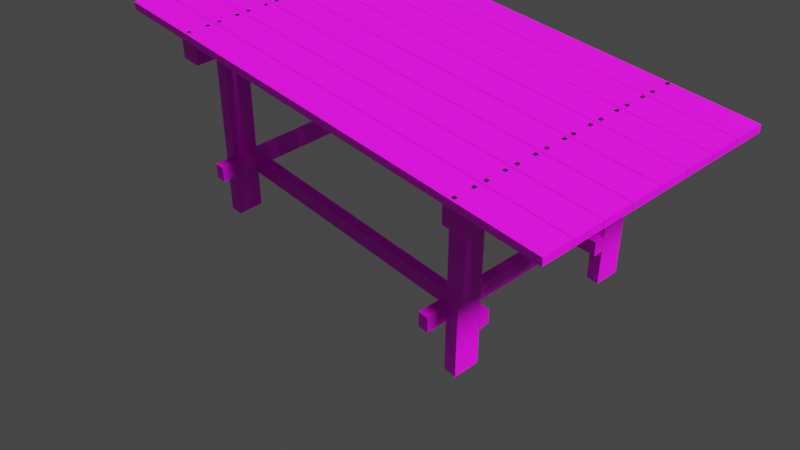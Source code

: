 # Source: st_ogrodowy.blend  (saved by Blender 3.1.7; exported with 4.5.12 LTS)
import bpy
from mathutils import Matrix  # noqa: F401  (used for matrix-valued properties, if any)

bpy.ops.wm.read_factory_settings(use_empty=True)
scene = bpy.context.scene
scene.name = 'Scene'

# ---- collections
col_collection = bpy.data.collections.new('Collection'); scene.collection.children.link(col_collection)

# ---- images (referenced by path relative to the original .blend; pixels are not part of the script)
import os
ASSET_DIR = os.environ.get("B2B_ASSET_DIR", "")  # directory of the original .blend (textures are referenced by path, not embedded)
HERE = os.path.dirname(os.path.abspath(__file__))  # packed textures are extracted next to this script under _unpacked/

def load_image(name, relpath, width, height, colorspace="sRGB"):
    """Load a texture the original file referenced (path relative to the .blend, or extracted next to this script)."""
    p = next((c for c in (os.path.join(HERE, relpath), os.path.join(ASSET_DIR, relpath)) if relpath and os.path.exists(c)), "")
    if p:
        img = bpy.data.images.load(p, check_existing=True)
        img.name = name
    else:  # same state as the original file: an image datablock whose file is absent (Cycles renders it pink)
        img = bpy.data.images.new(name, width, height)
        img.source = "FILE"
        img.filepath = "//" + (relpath or name)
    img.colorspace_settings.name = colorspace
    return img
img_tekstura_drewna_jpg = load_image('tekstura drewna.jpg', 'tekstura drewna.jpg', 1024, 1024, 'sRGB')

# ---- materials (node trees are filled in below, after node groups)
mat_blat = bpy.data.materials.new('blat')
mat_blat.use_transparent_shadow = False
mat_ruby = bpy.data.materials.new('śruby')
mat_ruby.use_transparent_shadow = False

# ---- material node trees
mat_blat.use_nodes = True; mat_blat.node_tree.nodes.clear()
_N = mat_blat.node_tree.nodes; _L = mat_blat.node_tree.links
n0 = _N.new('ShaderNodeBsdfPrincipled'); n0.name = 'Principled BSDF'; n0.location = (10, 300)
n0.distribution = 'GGX'
n0.subsurface_method = 'BURLEY'
n0.inputs[3].default_value = 1.45
n0.inputs[27].default_value = (0.0, 0.0, 0.0, 1.0)
n0.inputs[28].default_value = 1.0
n1 = _N.new('ShaderNodeOutputMaterial'); n1.name = 'Material Output'; n1.location = (300, 300)
n2 = _N.new('ShaderNodeTexImage'); n2.name = 'Image Texture'; n2.location = (-280, 280)
n2.image = img_tekstura_drewna_jpg
_L.new(n0.outputs[0], n1.inputs[0])
_L.new(n2.outputs[0], n0.inputs[0])
n1.is_active_output = True
mat_ruby.use_nodes = True; mat_ruby.node_tree.nodes.clear()
_N = mat_ruby.node_tree.nodes; _L = mat_ruby.node_tree.links
n0 = _N.new('ShaderNodeBsdfPrincipled'); n0.name = 'Principled BSDF'; n0.location = (10, 300)
n0.distribution = 'GGX'
n0.subsurface_method = 'BURLEY'
n0.inputs[0].default_value = (0.0, 0.0, 0.0, 1.0)
n0.inputs[3].default_value = 1.45
n0.inputs[27].default_value = (0.0, 0.0, 0.0, 1.0)
n0.inputs[28].default_value = 1.0
n1 = _N.new('ShaderNodeOutputMaterial'); n1.name = 'Material Output'; n1.location = (300, 300)
_L.new(n0.outputs[0], n1.inputs[0])
n1.is_active_output = True

# ---- world
world_world = bpy.data.worlds.new('World'); scene.world = world_world
world_world.use_nodes = True; world_world.node_tree.nodes.clear()
_N = world_world.node_tree.nodes; _L = world_world.node_tree.links
n0 = _N.new('ShaderNodeOutputWorld'); n0.name = 'World Output'; n0.location = (300, 300)
n1 = _N.new('ShaderNodeBackground'); n1.name = 'Background'; n1.location = (10, 300)
n1.inputs[0].default_value = (0.05088, 0.05088, 0.05088, 1.0)
_L.new(n1.outputs[0], n0.inputs[0])
n0.is_active_output = True
world_world.color = (0.05088, 0.05088, 0.05088)
world_world.use_sun_shadow = False
world_world.sun_shadow_jitter_overblur = 0.0

# ---- cameras
cam_camera = bpy.data.cameras.new('Camera')
cam_camera.clip_end = 1e+04
cam_camera.ortho_scale = 7.314

# ---- lights
light_light = bpy.data.lights.new('Light', 'SUN')
light_light.transmission_factor = 0.0
light_light.angle = 0.1993
light_light.energy = 5.0
light_light.shadow_soft_size = 0.1
light_light.shadow_cascade_max_distance = 1000.0

# ---- meshes
me_kostka = bpy.data.meshes.new('Kostka')
me_kostka.from_pydata([(-100.0, -12.1, -1.5), (-100.0, -12.1, 1.5), (-100.0, -0.1, -1.5), (-100.0, -0.1, 1.5), (0.0, -12.1, -1.5), (0.0, -12.1, 1.5), (0.0, -0.1, -1.5), (0.0, -0.1, 1.5)], [], [(0, 1, 3, 2), (2, 3, 7, 6), (6, 7, 5, 4), (4, 5, 1, 0), (2, 6, 4, 0), (7, 3, 1, 5)])
_uv = me_kostka.uv_layers.new(name='MapaUV')
_uv.uv.foreach_set('vector', [0.375, 0.0, 0.625, 0.0, 0.625, 0.25, 0.375, 0.25, 0.375, 0.25, 0.625, 0.25, 0.625, 0.5, 0.375, 0.5, 0.375, 0.5, 0.625, 0.5, 0.625, 0.75, 0.375, 0.75, 0.375, 0.75, 0.625, 0.75, 0.625, 1.0, 0.375, 1.0, 0.125, 0.5, 0.375, 0.5, 0.375, 0.75, 0.125, 0.75, 0.625, 0.5, 0.875, 0.5, 0.875, 0.75, 0.625, 0.75])
me_kostka.materials.append(mat_blat)
me_kostka.use_remesh_fix_poles = True
me_kostka.use_remesh_preserve_attributes = False
me_kostka.update()
me_kostka_001 = bpy.data.meshes.new('Kostka.001')
me_kostka_001.from_pydata([(-70.0, -48.0, -9.5), (-70.0, -48.0, -1.5), (-70.0, 0.0, -9.5), (-70.0, 0.0, -1.5), (-62.0, -48.0, -9.5), (-62.0, -48.0, -1.5), (-62.0, 0.0, -9.5), (-62.0, 0.0, -1.5)], [], [(0, 1, 3, 2), (2, 3, 7, 6), (6, 7, 5, 4), (4, 5, 1, 0), (2, 6, 4, 0), (7, 3, 1, 5)])
_uv = me_kostka_001.uv_layers.new(name='MapaUV')
_uv.uv.foreach_set('vector', [0.375, 0.0, 0.625, 0.0, 0.625, 0.25, 0.375, 0.25, 0.375, 0.25, 0.625, 0.25, 0.625, 0.5, 0.375, 0.5, 0.375, 0.5, 0.625, 0.5, 0.625, 0.75, 0.375, 0.75, 0.375, 0.75, 0.625, 0.75, 0.625, 1.0, 0.375, 1.0, 0.125, 0.5, 0.375, 0.5, 0.375, 0.75, 0.125, 0.75, 0.625, 0.5, 0.875, 0.5, 0.875, 0.75, 0.625, 0.75])
me_kostka_001.materials.append(mat_blat)
me_kostka_001.use_remesh_fix_poles = True
me_kostka_001.use_remesh_preserve_attributes = False
me_kostka_001.update()
me_kostka_002 = bpy.data.meshes.new('Kostka.002')
me_kostka_002.from_pydata([(-0.3, -0.3, -3.5), (-0.3, -0.3, 3.5), (-0.3, 0.3, -3.5), (-0.3, 0.3, 3.5), (0.3, -0.3, -3.5), (0.3, -0.3, 3.5), (0.3, 0.3, -3.5), (0.3, 0.3, 3.5), (-0.3, -0.3, 3.5), (-0.3, 0.3, 3.5), (0.3, 0.3, 3.5), (0.3, -0.3, 3.5), (-0.5993, -0.5993, 3.5), (-0.5993, 0.5993, 3.5), (0.5993, 0.5993, 3.5), (0.5993, -0.5993, 3.5), (-0.5993, -0.5993, 3.9), (-0.5993, 0.5993, 3.9), (0.5993, 0.5993, 3.9), (0.5993, -0.5993, 3.9), (-0.3, -7.951, -3.5), (-0.3, -7.951, 3.5), (-0.3, -7.351, -3.5), (-0.3, -7.351, 3.5), (0.3, -7.951, -3.5), (0.3, -7.951, 3.5), (0.3, -7.351, -3.5), (0.3, -7.351, 3.5), (-0.3, -7.951, 3.5), (-0.3, -7.351, 3.5), (0.3, -7.351, 3.5), (0.3, -7.951, 3.5), (-0.5993, -8.251, 3.5), (-0.5993, -7.052, 3.5), (0.5993, -7.052, 3.5), (0.5993, -8.251, 3.5), (-0.5993, -8.251, 3.9), (-0.5993, -7.052, 3.9), (0.5993, -7.052, 3.9), (0.5993, -8.251, 3.9)], [], [(0, 1, 3, 2), (2, 3, 7, 6), (6, 7, 5, 4), (4, 5, 1, 0), (2, 6, 4, 0), (3, 1, 8, 9), (8, 11, 15, 12), (1, 5, 11, 8), (7, 3, 9, 10), (5, 7, 10, 11), (15, 14, 18, 19), (10, 9, 13, 14), (11, 10, 14, 15), (9, 8, 12, 13), (18, 17, 16, 19), (13, 12, 16, 17), (12, 15, 19, 16), (14, 13, 17, 18), (20, 21, 23, 22), (22, 23, 27, 26), (26, 27, 25, 24), (24, 25, 21, 20), (22, 26, 24, 20), (23, 21, 28, 29), (28, 31, 35, 32), (21, 25, 31, 28), (27, 23, 29, 30), (25, 27, 30, 31), (35, 34, 38, 39), (30, 29, 33, 34), (31, 30, 34, 35), (29, 28, 32, 33), (38, 37, 36, 39), (33, 32, 36, 37), (32, 35, 39, 36), (34, 33, 37, 38)])
_uv = me_kostka_002.uv_layers.new(name='MapaUV')
_uv.uv.foreach_set('vector', [0.375, 0.0, 0.625, 0.0, 0.625, 0.25, 0.375, 0.25, 0.375, 0.25, 0.625, 0.25, 0.625, 0.5, 0.375, 0.5, 0.375, 0.5, 0.625, 0.5, 0.625, 0.75, 0.375, 0.75, 0.375, 0.75, 0.625, 0.75, 0.625, 1.0, 0.375, 1.0, 0.125, 0.5, 0.375, 0.5, 0.375, 0.75, 0.125, 0.75, 0.625, 0.25, 0.625, 0.0, 0.625, 0.0, 0.625, 0.25, 0.625, 1.0, 0.625, 0.75, 0.625, 0.75, 0.625, 1.0, 0.625, 1.0, 0.625, 0.75, 0.625, 0.75, 0.625, 1.0, 0.625, 0.5, 0.625, 0.25, 0.625, 0.25, 0.625, 0.5, 0.625, 0.75, 0.625, 0.5, 0.625, 0.5, 0.625, 0.75, 0.625, 0.75, 0.625, 0.5, 0.625, 0.5, 0.625, 0.75, 0.625, 0.5, 0.625, 0.25, 0.625, 0.25, 0.625, 0.5, 0.625, 0.75, 0.625, 0.5, 0.625, 0.5, 0.625, 0.75, 0.625, 0.25, 0.625, 0.0, 0.625, 0.0, 0.625, 0.25, 0.625, 0.5, 0.875, 0.5, 0.875, 0.75, 0.625, 0.75, 0.625, 0.25, 0.625, 0.0, 0.625, 0.0, 0.625, 0.25, 0.625, 1.0, 0.625, 0.75, 0.625, 0.75, 0.625, 1.0, 0.625, 0.5, 0.625, 0.25, 0.625, 0.25, 0.625, 0.5, 0.375, 0.0, 0.625, 0.0, 0.625, 0.25, 0.375, 0.25, 0.375, 0.25, 0.625, 0.25, 0.625, 0.5, 0.375, 0.5, 0.375, 0.5, 0.625, 0.5, 0.625, 0.75, 0.375, 0.75, 0.375, 0.75, 0.625, 0.75, 0.625, 1.0, 0.375, 1.0, 0.125, 0.5, 0.375, 0.5, 0.375, 0.75, 0.125, 0.75, 0.625, 0.25, 0.625, 0.0, 0.625, 0.0, 0.625, 0.25, 0.625, 1.0, 0.625, 0.75, 0.625, 0.75, 0.625, 1.0, 0.625, 1.0, 0.625, 0.75, 0.625, 0.75, 0.625, 1.0, 0.625, 0.5, 0.625, 0.25, 0.625, 0.25, 0.625, 0.5, 0.625, 0.75, 0.625, 0.5, 0.625, 0.5, 0.625, 0.75, 0.625, 0.75, 0.625, 0.5, 0.625, 0.5, 0.625, 0.75, 0.625, 0.5, 0.625, 0.25, 0.625, 0.25, 0.625, 0.5, 0.625, 0.75, 0.625, 0.5, 0.625, 0.5, 0.625, 0.75, 0.625, 0.25, 0.625, 0.0, 0.625, 0.0, 0.625, 0.25, 0.625, 0.5, 0.875, 0.5, 0.875, 0.75, 0.625, 0.75, 0.625, 0.25, 0.625, 0.0, 0.625, 0.0, 0.625, 0.25, 0.625, 1.0, 0.625, 0.75, 0.625, 0.75, 0.625, 1.0, 0.625, 0.5, 0.625, 0.25, 0.625, 0.25, 0.625, 0.5])
me_kostka_002.materials.append(mat_ruby)
me_kostka_002.use_remesh_fix_poles = True
me_kostka_002.use_remesh_preserve_attributes = False
me_kostka_002.update()
me_kostka_004 = bpy.data.meshes.new('Kostka.004')
me_kostka_004.from_pydata([(-62.0, -40.08, -74.5), (-62.0, -40.08, -1.5), (-62.0, -30.08, -74.5), (-62.0, -30.08, -1.5), (-57.0, -40.08, -74.5), (-57.0, -40.08, -1.5), (-57.0, -30.08, -74.5), (-57.0, -30.08, -1.5)], [], [(0, 1, 3, 2), (2, 3, 7, 6), (6, 7, 5, 4), (4, 5, 1, 0), (2, 6, 4, 0), (7, 3, 1, 5)])
_uv = me_kostka_004.uv_layers.new(name='MapaUV')
_uv.uv.foreach_set('vector', [0.375, 0.0, 0.625, 0.0, 0.625, 0.25, 0.375, 0.25, 0.375, 0.25, 0.625, 0.25, 0.625, 0.5, 0.375, 0.5, 0.375, 0.5, 0.625, 0.5, 0.625, 0.75, 0.375, 0.75, 0.375, 0.75, 0.625, 0.75, 0.625, 1.0, 0.375, 1.0, 0.125, 0.5, 0.375, 0.5, 0.375, 0.75, 0.125, 0.75, 0.625, 0.5, 0.875, 0.5, 0.875, 0.75, 0.625, 0.75])
me_kostka_004.materials.append(mat_blat)
me_kostka_004.use_remesh_fix_poles = True
me_kostka_004.use_remesh_preserve_attributes = False
me_kostka_004.update()
me_okr_g = bpy.data.meshes.new('Okrąg')
me_okr_g.from_pydata([(0.0, -2.6, -39.09), (-0.3464, -2.8, -39.09), (-0.3464, -3.2, -39.09), (3.497e-08, -3.4, -39.09), (0.3464, -3.2, -39.09), (0.3464, -2.8, -39.09), (-0.3464, -2.8, -39.09), (0.0, -2.6, -39.09), (-0.3464, -3.2, -39.09), (3.497e-08, -3.4, -39.09), (0.3464, -3.2, -39.09), (0.3464, -2.8, -39.09), (-0.3465, -2.8, -53.09), (-4.818e-05, -2.6, -53.09), (-0.3465, -3.2, -53.09), (-4.814e-05, -3.4, -53.09), (0.3464, -3.2, -53.09), (0.3464, -2.8, -53.09), (-0.5102, -2.705, -39.09), (-9.396e-09, -2.411, -39.09), (-0.5102, -3.295, -39.09), (4.211e-08, -3.589, -39.09), (0.5102, -3.295, -39.09), (0.5102, -2.705, -39.09), (-0.5102, -2.705, -38.86), (-9.396e-09, -2.411, -38.86), (-0.5102, -3.295, -38.86), (4.211e-08, -3.589, -38.86), (0.5102, -3.295, -38.86), (0.5102, -2.705, -38.86), (-0.3811, -2.78, -52.7), (-4.826e-05, -2.56, -52.7), (-0.3811, -3.22, -52.7), (-4.822e-05, -3.44, -52.7), (0.381, -3.22, -52.7), (0.381, -2.78, -52.7), (-0.3811, -2.78, -52.7), (-4.826e-05, -2.56, -52.7), (-0.3811, -3.22, -52.7), (-4.822e-05, -3.44, -52.7), (0.381, -3.22, -52.7), (0.381, -2.78, -52.7), (-0.3811, -2.78, -52.7), (-4.826e-05, -2.56, -52.7), (-0.3811, -3.22, -52.7), (-4.822e-05, -3.44, -52.7), (0.381, -3.22, -52.7), (0.381, -2.78, -52.7), (-0.3811, -2.78, -52.7), (-4.826e-05, -2.56, -52.7), (-0.3811, -3.22, -52.7), (-4.822e-05, -3.44, -52.7), (0.381, -3.22, -52.7), (0.381, -2.78, -52.7), (-0.3811, -2.78, -52.1), (-5.167e-05, -2.56, -52.1), (-0.3811, -3.22, -52.1), (-5.163e-05, -3.44, -52.1), (0.381, -3.22, -52.1), (0.381, -2.78, -52.1), (-0.3811, -2.78, -52.7), (-4.826e-05, -2.56, -52.7), (-0.3811, -3.22, -52.7), (-4.822e-05, -3.44, -52.7), (0.381, -3.22, -52.7), (0.381, -2.78, -52.7), (-0.3811, -2.78, -52.1), (-5.167e-05, -2.56, -52.1), (-0.3811, -3.22, -52.1), (-5.163e-05, -3.44, -52.1), (0.381, -3.22, -52.1), (0.381, -2.78, -52.1), (-0.3811, -2.78, -52.7), (-4.826e-05, -2.56, -52.7), (-0.3811, -3.22, -52.7), (-4.822e-05, -3.44, -52.7), (0.381, -3.22, -52.7), (0.381, -2.78, -52.7), (-0.3811, -2.78, -52.1), (-5.167e-05, -2.56, -52.1), (-0.3811, -3.22, -52.1), (-5.163e-05, -3.44, -52.1), (0.381, -3.22, -52.1), (0.381, -2.78, -52.1), (-0.3811, -2.78, -52.7), (-4.826e-05, -2.56, -52.7), (-0.3811, -3.22, -52.7), (-4.822e-05, -3.44, -52.7), (0.381, -3.22, -52.7), (0.381, -2.78, -52.7), (-0.3811, -2.78, -52.1), (-5.167e-05, -2.56, -52.1), (-0.3811, -3.22, -52.1), (-5.163e-05, -3.44, -52.1), (0.381, -3.22, -52.1), (0.381, -2.78, -52.1), (-0.3811, -2.78, -52.7), (-4.826e-05, -2.56, -52.7), (-0.3811, -3.22, -52.7), (-4.822e-05, -3.44, -52.7), (0.381, -3.22, -52.7), (0.381, -2.78, -52.7), (-0.3811, -2.78, -52.1), (-5.167e-05, -2.56, -52.1), (-0.3811, -3.22, -52.1), (-5.163e-05, -3.44, -52.1), (0.381, -3.22, -52.1), (0.381, -2.78, -52.1), (-0.6412, -2.63, -52.7), (-4.727e-05, -2.26, -52.7), (-0.6412, -3.37, -52.7), (-4.721e-05, -3.74, -52.7), (0.6411, -3.37, -52.7), (0.6411, -2.63, -52.7), (-0.6412, -2.63, -52.1), (-5.298e-05, -2.26, -52.1), (-0.6412, -3.37, -52.1), (-5.292e-05, -3.74, -52.1), (0.6411, -3.37, -52.1), (0.6411, -2.63, -52.1), (0.0, 4.4, -39.09), (-0.3464, 4.2, -39.09), (-0.3464, 3.8, -39.09), (3.497e-08, 3.6, -39.09), (0.3464, 3.8, -39.09), (0.3464, 4.2, -39.09), (-0.3464, 4.2, -39.09), (0.0, 4.4, -39.09), (-0.3464, 3.8, -39.09), (3.497e-08, 3.6, -39.09), (0.3464, 3.8, -39.09), (0.3464, 4.2, -39.09), (-0.3465, 4.2, -53.09), (-4.818e-05, 4.4, -53.09), (-0.3465, 3.8, -53.09), (-4.814e-05, 3.6, -53.09), (0.3464, 3.8, -53.09), (0.3464, 4.2, -53.09), (-0.5102, 4.295, -39.09), (-9.396e-09, 4.589, -39.09), (-0.5102, 3.705, -39.09), (4.211e-08, 3.411, -39.09), (0.5102, 3.705, -39.09), (0.5102, 4.295, -39.09), (-0.5102, 4.295, -38.86), (-9.396e-09, 4.589, -38.86), (-0.5102, 3.705, -38.86), (4.211e-08, 3.411, -38.86), (0.5102, 3.705, -38.86), (0.5102, 4.295, -38.86), (-0.3811, 4.22, -52.7), (-4.826e-05, 4.44, -52.7), (-0.3811, 3.78, -52.7), (-4.822e-05, 3.56, -52.7), (0.381, 3.78, -52.7), (0.381, 4.22, -52.7), (-0.3811, 4.22, -52.7), (-4.826e-05, 4.44, -52.7), (-0.3811, 3.78, -52.7), (-4.822e-05, 3.56, -52.7), (0.381, 3.78, -52.7), (0.381, 4.22, -52.7), (-0.3811, 4.22, -52.7), (-4.826e-05, 4.44, -52.7), (-0.3811, 3.78, -52.7), (-4.822e-05, 3.56, -52.7), (0.381, 3.78, -52.7), (0.381, 4.22, -52.7), (-0.3811, 4.22, -52.7), (-4.826e-05, 4.44, -52.7), (-0.3811, 3.78, -52.7), (-4.822e-05, 3.56, -52.7), (0.381, 3.78, -52.7), (0.381, 4.22, -52.7), (-0.3811, 4.22, -52.1), (-5.167e-05, 4.44, -52.1), (-0.3811, 3.78, -52.1), (-5.163e-05, 3.56, -52.1), (0.381, 3.78, -52.1), (0.381, 4.22, -52.1), (-0.3811, 4.22, -52.7), (-4.826e-05, 4.44, -52.7), (-0.3811, 3.78, -52.7), (-4.822e-05, 3.56, -52.7), (0.381, 3.78, -52.7), (0.381, 4.22, -52.7), (-0.3811, 4.22, -52.1), (-5.167e-05, 4.44, -52.1), (-0.3811, 3.78, -52.1), (-5.163e-05, 3.56, -52.1), (0.381, 3.78, -52.1), (0.381, 4.22, -52.1), (-0.3811, 4.22, -52.7), (-4.826e-05, 4.44, -52.7), (-0.3811, 3.78, -52.7), (-4.822e-05, 3.56, -52.7), (0.381, 3.78, -52.7), (0.381, 4.22, -52.7), (-0.3811, 4.22, -52.1), (-5.167e-05, 4.44, -52.1), (-0.3811, 3.78, -52.1), (-5.163e-05, 3.56, -52.1), (0.381, 3.78, -52.1), (0.381, 4.22, -52.1), (-0.3811, 4.22, -52.7), (-4.826e-05, 4.44, -52.7), (-0.3811, 3.78, -52.7), (-4.822e-05, 3.56, -52.7), (0.381, 3.78, -52.7), (0.381, 4.22, -52.7), (-0.3811, 4.22, -52.1), (-5.167e-05, 4.44, -52.1), (-0.3811, 3.78, -52.1), (-5.163e-05, 3.56, -52.1), (0.381, 3.78, -52.1), (0.381, 4.22, -52.1), (-0.3811, 4.22, -52.7), (-4.826e-05, 4.44, -52.7), (-0.3811, 3.78, -52.7), (-4.822e-05, 3.56, -52.7), (0.381, 3.78, -52.7), (0.381, 4.22, -52.7), (-0.3811, 4.22, -52.1), (-5.167e-05, 4.44, -52.1), (-0.3811, 3.78, -52.1), (-5.163e-05, 3.56, -52.1), (0.381, 3.78, -52.1), (0.381, 4.22, -52.1), (-0.6412, 4.37, -52.7), (-4.727e-05, 4.74, -52.7), (-0.6412, 3.63, -52.7), (-4.721e-05, 3.26, -52.7), (0.6411, 3.63, -52.7), (0.6411, 4.37, -52.7), (-0.6412, 4.37, -52.1), (-5.298e-05, 4.74, -52.1), (-0.6412, 3.63, -52.1), (-5.292e-05, 3.26, -52.1), (0.6411, 3.63, -52.1), (0.6411, 4.37, -52.1)], [], [(0, 5, 23, 19), (7, 6, 12, 13), (4, 5, 11, 10), (2, 3, 9, 8), (0, 1, 6, 7), (5, 0, 7, 11), (3, 4, 10, 9), (1, 2, 8, 6), (12, 14, 15, 16, 17, 13), (11, 7, 13, 17), (9, 10, 16, 15), (6, 8, 14, 12), (10, 11, 17, 16), (8, 9, 15, 14), (23, 22, 28, 29), (4, 3, 21, 22), (2, 1, 18, 20), (5, 4, 22, 23), (3, 2, 20, 21), (1, 0, 19, 18), (24, 25, 29, 28, 27, 26), (21, 20, 26, 27), (18, 19, 25, 24), (19, 23, 29, 25), (22, 21, 27, 28), (20, 18, 24, 26), (107, 106, 100, 101), (41, 37, 43, 47), (34, 35, 41, 40), (32, 33, 39, 38), (31, 30, 36, 37), (35, 31, 37, 41), (33, 34, 40, 39), (30, 32, 38, 36), (46, 47, 53, 52), (39, 40, 46, 45), (36, 38, 44, 42), (40, 41, 47, 46), (38, 39, 45, 44), (37, 36, 42, 43), (52, 53, 65, 64), (44, 45, 51, 50), (43, 42, 48, 49), (47, 43, 49, 53), (45, 46, 52, 51), (42, 44, 50, 48), (103, 107, 101, 97), (57, 56, 68, 69), (49, 48, 60, 61), (55, 59, 71, 67), (51, 52, 64, 63), (56, 54, 66, 68), (64, 65, 77, 76), (68, 66, 78, 80), (61, 60, 72, 73), (71, 70, 82, 83), (63, 64, 76, 75), (66, 67, 79, 78), (48, 50, 62, 60), (58, 57, 69, 70), (53, 49, 61, 65), (54, 55, 67, 66), (50, 51, 63, 62), (59, 58, 70, 71), (80, 78, 90, 92), (73, 72, 84, 85), (83, 82, 94, 95), (75, 76, 88, 87), (78, 79, 91, 90), (82, 81, 93, 94), (67, 71, 83, 79), (60, 62, 74, 72), (69, 68, 80, 81), (65, 61, 73, 77), (62, 63, 75, 74), (70, 69, 81, 82), (85, 84, 96, 97), (95, 94, 106, 107), (87, 88, 100, 99), (90, 91, 103, 102), (94, 93, 105, 106), (86, 87, 99, 98), (76, 77, 89, 88), (79, 83, 95, 91), (72, 74, 86, 84), (81, 80, 92, 93), (77, 73, 85, 89), (74, 75, 87, 86), (97, 96, 108, 109), (107, 106, 118, 119), (99, 100, 112, 111), (102, 103, 115, 114), (106, 105, 117, 118), (98, 99, 111, 110), (92, 90, 102, 104), (88, 89, 101, 100), (91, 95, 107, 103), (84, 86, 98, 96), (93, 92, 104, 105), (89, 85, 97, 101), (113, 109, 115, 119), (111, 112, 118, 117), (108, 110, 116, 114), (112, 113, 119, 118), (110, 111, 117, 116), (109, 108, 114, 115), (104, 102, 114, 116), (100, 101, 113, 112), (103, 107, 119, 115), (96, 98, 110, 108), (105, 104, 116, 117), (101, 97, 109, 113), (106, 105, 99, 100), (105, 104, 98, 99), (104, 102, 96, 98), (102, 103, 97, 96), (120, 125, 143, 139), (127, 126, 132, 133), (124, 125, 131, 130), (122, 123, 129, 128), (120, 121, 126, 127), (125, 120, 127, 131), (123, 124, 130, 129), (121, 122, 128, 126), (132, 134, 135, 136, 137, 133), (131, 127, 133, 137), (129, 130, 136, 135), (126, 128, 134, 132), (130, 131, 137, 136), (128, 129, 135, 134), (143, 142, 148, 149), (124, 123, 141, 142), (122, 121, 138, 140), (125, 124, 142, 143), (123, 122, 140, 141), (121, 120, 139, 138), (144, 145, 149, 148, 147, 146), (141, 140, 146, 147), (138, 139, 145, 144), (139, 143, 149, 145), (142, 141, 147, 148), (140, 138, 144, 146), (227, 226, 220, 221), (161, 157, 163, 167), (154, 155, 161, 160), (152, 153, 159, 158), (151, 150, 156, 157), (155, 151, 157, 161), (153, 154, 160, 159), (150, 152, 158, 156), (166, 167, 173, 172), (159, 160, 166, 165), (156, 158, 164, 162), (160, 161, 167, 166), (158, 159, 165, 164), (157, 156, 162, 163), (172, 173, 185, 184), (164, 165, 171, 170), (163, 162, 168, 169), (167, 163, 169, 173), (165, 166, 172, 171), (162, 164, 170, 168), (223, 227, 221, 217), (177, 176, 188, 189), (169, 168, 180, 181), (175, 179, 191, 187), (171, 172, 184, 183), (176, 174, 186, 188), (184, 185, 197, 196), (188, 186, 198, 200), (181, 180, 192, 193), (191, 190, 202, 203), (183, 184, 196, 195), (186, 187, 199, 198), (168, 170, 182, 180), (178, 177, 189, 190), (173, 169, 181, 185), (174, 175, 187, 186), (170, 171, 183, 182), (179, 178, 190, 191), (200, 198, 210, 212), (193, 192, 204, 205), (203, 202, 214, 215), (195, 196, 208, 207), (198, 199, 211, 210), (202, 201, 213, 214), (187, 191, 203, 199), (180, 182, 194, 192), (189, 188, 200, 201), (185, 181, 193, 197), (182, 183, 195, 194), (190, 189, 201, 202), (205, 204, 216, 217), (215, 214, 226, 227), (207, 208, 220, 219), (210, 211, 223, 222), (214, 213, 225, 226), (206, 207, 219, 218), (196, 197, 209, 208), (199, 203, 215, 211), (192, 194, 206, 204), (201, 200, 212, 213), (197, 193, 205, 209), (194, 195, 207, 206), (217, 216, 228, 229), (227, 226, 238, 239), (219, 220, 232, 231), (222, 223, 235, 234), (226, 225, 237, 238), (218, 219, 231, 230), (212, 210, 222, 224), (208, 209, 221, 220), (211, 215, 227, 223), (204, 206, 218, 216), (213, 212, 224, 225), (209, 205, 217, 221), (233, 229, 235, 239), (231, 232, 238, 237), (228, 230, 236, 234), (232, 233, 239, 238), (230, 231, 237, 236), (229, 228, 234, 235), (224, 222, 234, 236), (220, 221, 233, 232), (223, 227, 239, 235), (216, 218, 230, 228), (225, 224, 236, 237), (221, 217, 229, 233), (226, 225, 219, 220), (225, 224, 218, 219), (224, 222, 216, 218), (222, 223, 217, 216)])
_uv = me_okr_g.uv_layers.new(name='MapaUV')
_uv.uv.foreach_set('vector', [0.0, 0.0, 0.0, 0.0, 0.0, 0.0, 0.0, 0.0, 0.0, 0.0, 0.0, 0.0, 0.0, 0.0, 0.0, 0.0, 0.0, 0.0, 0.0, 0.0, 0.0, 0.0, 0.0, 0.0, 0.0, 0.0, 0.0, 0.0, 0.0, 0.0, 0.0, 0.0, 0.0, 0.0, 0.0, 0.0, 0.0, 0.0, 0.0, 0.0, 0.0, 0.0, 0.0, 0.0, 0.0, 0.0, 0.0, 0.0, 0.0, 0.0, 0.0, 0.0, 0.0, 0.0, 0.0, 0.0, 0.0, 0.0, 0.0, 0.0, 0.0, 0.0, 0.0, 0.0, 0.0, 0.0, 0.0, 0.0, 0.0, 0.0, 0.0, 0.0, 0.0, 0.0, 0.0, 0.0, 0.0, 0.0, 0.0, 0.0, 0.0, 0.0, 0.0, 0.0, 0.0, 0.0, 0.0, 0.0, 0.0, 0.0, 0.0, 0.0, 0.0, 0.0, 0.0, 0.0, 0.0, 0.0, 0.0, 0.0, 0.0, 0.0, 0.0, 0.0, 0.0, 0.0, 0.0, 0.0, 0.0, 0.0, 0.0, 0.0, 0.0, 0.0, 0.0, 0.0, 0.0, 0.0, 0.0, 0.0, 0.0, 0.0, 0.0, 0.0, 0.0, 0.0, 0.0, 0.0, 0.0, 0.0, 0.0, 0.0, 0.0, 0.0, 0.0, 0.0, 0.0, 0.0, 0.0, 0.0, 0.0, 0.0, 0.0, 0.0, 0.0, 0.0, 0.0, 0.0, 0.0, 0.0, 0.0, 0.0, 0.0, 0.0, 0.0, 0.0, 0.0, 0.0, 0.0, 0.0, 0.0, 0.0, 0.0, 0.0, 0.0, 0.0, 0.0, 0.0, 0.0, 0.0, 0.0, 0.0, 0.0, 0.0, 0.0, 0.0, 0.0, 0.0, 0.0, 0.0, 0.0, 0.0, 0.0, 0.0, 0.0, 0.0, 0.0, 0.0, 0.0, 0.0, 0.0, 0.0, 0.0, 0.0, 0.0, 0.0, 0.0, 0.0, 0.0, 0.0, 0.0, 0.0, 0.0, 0.0, 0.0, 0.0, 0.0, 0.0, 0.0, 0.0, 0.0, 0.0, 0.0, 0.0, 0.0, 0.0, 0.0, 0.0, 0.0, 0.0, 0.0, 0.0, 0.0, 0.0, 0.0, 0.0, 0.0, 0.0, 0.0, 0.0, 0.0, 0.0, 0.0, 0.0, 0.0, 0.0, 0.0, 0.0, 0.0, 0.0, 0.0, 0.0, 0.0, 0.0, 0.0, 0.0, 0.0, 0.0, 0.0, 0.0, 0.0, 0.0, 0.0, 0.0, 0.0, 0.0, 0.0, 0.0, 0.0, 0.0, 0.0, 0.0, 0.0, 0.0, 0.0, 0.0, 0.0, 0.0, 0.0, 0.0, 0.0, 0.0, 0.0, 0.0, 0.0, 0.0, 0.0, 0.0, 0.0, 0.0, 0.0, 0.0, 0.0, 0.0, 0.0, 0.0, 0.0, 0.0, 0.0, 0.0, 0.0, 0.0, 0.0, 0.0, 0.0, 0.0, 0.0, 0.0, 0.0, 0.0, 0.0, 0.0, 0.0, 0.0, 0.0, 0.0, 0.0, 0.0, 0.0, 0.0, 0.0, 0.0, 0.0, 0.0, 0.0, 0.0, 0.0, 0.0, 0.0, 0.0, 0.0, 0.0, 0.0, 0.0, 0.0, 0.0, 0.0, 0.0, 0.0, 0.0, 0.0, 0.0, 0.0, 0.0, 0.0, 0.0, 0.0, 0.0, 0.0, 0.0, 0.0, 0.0, 0.0, 0.0, 0.0, 0.0, 0.0, 0.0, 0.0, 0.0, 0.0, 0.0, 0.0, 0.0, 0.0, 0.0, 0.0, 0.0, 0.0, 0.0, 0.0, 0.0, 0.0, 0.0, 0.0, 0.0, 0.0, 0.0, 0.0, 0.0, 0.0, 0.0, 0.0, 0.0, 0.0, 0.0, 0.0, 0.0, 0.0, 0.0, 0.0, 0.0, 0.0, 0.0, 0.0, 0.0, 0.0, 0.0, 0.0, 0.0, 0.0, 0.0, 0.0, 0.0, 0.0, 0.0, 0.0, 0.0, 0.0, 0.0, 0.0, 0.0, 0.0, 0.0, 0.0, 0.0, 0.0, 0.0, 0.0, 0.0, 0.0, 0.0, 0.0, 0.0, 0.0, 0.0, 0.0, 0.0, 0.0, 0.0, 0.0, 0.0, 0.0, 0.0, 0.0, 0.0, 0.0, 0.0, 0.0, 0.0, 0.0, 0.0, 0.0, 0.0, 0.0, 0.0, 0.0, 0.0, 0.0, 0.0, 0.0, 0.0, 0.0, 0.0, 0.0, 0.0, 0.0, 0.0, 0.0, 0.0, 0.0, 0.0, 0.0, 0.0, 0.0, 0.0, 0.0, 0.0, 0.0, 0.0, 0.0, 0.0, 0.0, 0.0, 0.0, 0.0, 0.0, 0.0, 0.0, 0.0, 0.0, 0.0, 0.0, 0.0, 0.0, 0.0, 0.0, 0.0, 0.0, 0.0, 0.0, 0.0, 0.0, 0.0, 0.0, 0.0, 0.0, 0.0, 0.0, 0.0, 0.0, 0.0, 0.0, 0.0, 0.0, 0.0, 0.0, 0.0, 0.0, 0.0, 0.0, 0.0, 0.0, 0.0, 0.0, 0.0, 0.0, 0.0, 0.0, 0.0, 0.0, 0.0, 0.0, 0.0, 0.0, 0.0, 0.0, 0.0, 0.0, 0.0, 0.0, 0.0, 0.0, 0.0, 0.0, 0.0, 0.0, 0.0, 0.0, 0.0, 0.0, 0.0, 0.0, 0.0, 0.0, 0.0, 0.0, 0.0, 0.0, 0.0, 0.0, 0.0, 0.0, 0.0, 0.0, 0.0, 0.0, 0.0, 0.0, 0.0, 0.0, 0.0, 0.0, 0.0, 0.0, 0.0, 0.0, 0.0, 0.0, 0.0, 0.0, 0.0, 0.0, 0.0, 0.0, 0.0, 0.0, 0.0, 0.0, 0.0, 0.0, 0.0, 0.0, 0.0, 0.0, 0.0, 0.0, 0.0, 0.0, 0.0, 0.0, 0.0, 0.0, 0.0, 0.0, 0.0, 0.0, 0.0, 0.0, 0.0, 0.0, 0.0, 0.0, 0.0, 0.0, 0.0, 0.0, 0.0, 0.0, 0.0, 0.0, 0.0, 0.0, 0.0, 0.0, 0.0, 0.0, 0.0, 0.0, 0.0, 0.0, 0.0, 0.0, 0.0, 0.0, 0.0, 0.0, 0.0, 0.0, 0.0, 0.0, 0.0, 0.0, 0.0, 0.0, 0.0, 0.0, 0.0, 0.0, 0.0, 0.0, 0.0, 0.0, 0.0, 0.0, 0.0, 0.0, 0.0, 0.0, 0.0, 0.0, 0.0, 0.0, 0.0, 0.0, 0.0, 0.0, 0.0, 0.0, 0.0, 0.0, 0.0, 0.0, 0.0, 0.0, 0.0, 0.0, 0.0, 0.0, 0.0, 0.0, 0.0, 0.0, 0.0, 0.0, 0.0, 0.0, 0.0, 0.0, 0.0, 0.0, 0.0, 0.0, 0.0, 0.0, 0.0, 0.0, 0.0, 0.0, 0.0, 0.0, 0.0, 0.0, 0.0, 0.0, 0.0, 0.0, 0.0, 0.0, 0.0, 0.0, 0.0, 0.0, 0.0, 0.0, 0.0, 0.0, 0.0, 0.0, 0.0, 0.0, 0.0, 0.0, 0.0, 0.0, 0.0, 0.0, 0.0, 0.0, 0.0, 0.0, 0.0, 0.0, 0.0, 0.0, 0.0, 0.0, 0.0, 0.0, 0.0, 0.0, 0.0, 0.0, 0.0, 0.0, 0.0, 0.0, 0.0, 0.0, 0.0, 0.0, 0.0, 0.0, 0.0, 0.0, 0.0, 0.0, 0.0, 0.0, 0.0, 0.0, 0.0, 0.0, 0.0, 0.0, 0.0, 0.0, 0.0, 0.0, 0.0, 0.0, 0.0, 0.0, 0.0, 0.0, 0.0, 0.0, 0.0, 0.0, 0.0, 0.0, 0.0, 0.0, 0.0, 0.0, 0.0, 0.0, 0.0, 0.0, 0.0, 0.0, 0.0, 0.0, 0.0, 0.0, 0.0, 0.0, 0.0, 0.0, 0.0, 0.0, 0.0, 0.0, 0.0, 0.0, 0.0, 0.0, 0.0, 0.0, 0.0, 0.0, 0.0, 0.0, 0.0, 0.0, 0.0, 0.0, 0.0, 0.0, 0.0, 0.0, 0.0, 0.0, 0.0, 0.0, 0.0, 0.0, 0.0, 0.0, 0.0, 0.0, 0.0, 0.0, 0.0, 0.0, 0.0, 0.0, 0.0, 0.0, 0.0, 0.0, 0.0, 0.0, 0.0, 0.0, 0.0, 0.0, 0.0, 0.0, 0.0, 0.0, 0.0, 0.0, 0.0, 0.0, 0.0, 0.0, 0.0, 0.0, 0.0, 0.0, 0.0, 0.0, 0.0, 0.0, 0.0, 0.0, 0.0, 0.0, 0.0, 0.0, 0.0, 0.0, 0.0, 0.0, 0.0, 0.0, 0.0, 0.0, 0.0, 0.0, 0.0, 0.0, 0.0, 0.0, 0.0, 0.0, 0.0, 0.0, 0.0, 0.0, 0.0, 0.0, 0.0, 0.0, 0.0, 0.0, 0.0, 0.0, 0.0, 0.0, 0.0, 0.0, 0.0, 0.0, 0.0, 0.0, 0.0, 0.0, 0.0, 0.0, 0.0, 0.0, 0.0, 0.0, 0.0, 0.0, 0.0, 0.0, 0.0, 0.0, 0.0, 0.0, 0.0, 0.0, 0.0, 0.0, 0.0, 0.0, 0.0, 0.0, 0.0, 0.0, 0.0, 0.0, 0.0, 0.0, 0.0, 0.0, 0.0, 0.0, 0.0, 0.0, 0.0, 0.0, 0.0, 0.0, 0.0, 0.0, 0.0, 0.0, 0.0, 0.0, 0.0, 0.0, 0.0, 0.0, 0.0, 0.0, 0.0, 0.0, 0.0, 0.0, 0.0, 0.0, 0.0, 0.0, 0.0, 0.0, 0.0, 0.0, 0.0, 0.0, 0.0, 0.0, 0.0, 0.0, 0.0, 0.0, 0.0, 0.0, 0.0, 0.0, 0.0, 0.0, 0.0, 0.0, 0.0, 0.0, 0.0, 0.0, 0.0, 0.0, 0.0, 0.0, 0.0, 0.0, 0.0, 0.0, 0.0, 0.0, 0.0, 0.0, 0.0, 0.0, 0.0, 0.0, 0.0, 0.0, 0.0, 0.0, 0.0, 0.0, 0.0, 0.0, 0.0, 0.0, 0.0, 0.0, 0.0, 0.0, 0.0, 0.0, 0.0, 0.0, 0.0, 0.0, 0.0, 0.0, 0.0, 0.0, 0.0, 0.0, 0.0, 0.0, 0.0, 0.0, 0.0, 0.0, 0.0, 0.0, 0.0, 0.0, 0.0, 0.0, 0.0, 0.0, 0.0, 0.0, 0.0, 0.0, 0.0, 0.0, 0.0, 0.0, 0.0, 0.0, 0.0, 0.0, 0.0, 0.0, 0.0, 0.0, 0.0, 0.0, 0.0, 0.0, 0.0, 0.0, 0.0, 0.0, 0.0, 0.0, 0.0, 0.0, 0.0, 0.0, 0.0, 0.0, 0.0, 0.0, 0.0, 0.0, 0.0, 0.0, 0.0, 0.0, 0.0, 0.0, 0.0, 0.0, 0.0, 0.0, 0.0, 0.0, 0.0, 0.0, 0.0, 0.0, 0.0, 0.0, 0.0, 0.0, 0.0, 0.0, 0.0, 0.0, 0.0, 0.0, 0.0, 0.0, 0.0, 0.0, 0.0, 0.0, 0.0, 0.0, 0.0, 0.0, 0.0, 0.0, 0.0, 0.0, 0.0, 0.0, 0.0, 0.0, 0.0, 0.0, 0.0, 0.0, 0.0, 0.0, 0.0, 0.0, 0.0, 0.0, 0.0, 0.0, 0.0, 0.0, 0.0, 0.0, 0.0, 0.0, 0.0, 0.0, 0.0, 0.0, 0.0, 0.0, 0.0, 0.0, 0.0, 0.0, 0.0, 0.0, 0.0, 0.0, 0.0, 0.0, 0.0, 0.0, 0.0, 0.0, 0.0, 0.0, 0.0, 0.0, 0.0, 0.0, 0.0, 0.0, 0.0, 0.0, 0.0, 0.0, 0.0, 0.0, 0.0, 0.0, 0.0, 0.0, 0.0, 0.0, 0.0, 0.0, 0.0, 0.0, 0.0, 0.0, 0.0, 0.0, 0.0, 0.0, 0.0, 0.0, 0.0, 0.0, 0.0, 0.0, 0.0, 0.0, 0.0, 0.0, 0.0, 0.0, 0.0, 0.0, 0.0, 0.0, 0.0, 0.0, 0.0, 0.0, 0.0, 0.0, 0.0, 0.0, 0.0, 0.0, 0.0, 0.0, 0.0, 0.0, 0.0, 0.0, 0.0, 0.0, 0.0, 0.0, 0.0, 0.0, 0.0, 0.0, 0.0, 0.0, 0.0, 0.0, 0.0, 0.0, 0.0, 0.0, 0.0, 0.0, 0.0, 0.0, 0.0, 0.0, 0.0, 0.0, 0.0, 0.0, 0.0, 0.0, 0.0, 0.0, 0.0, 0.0, 0.0, 0.0, 0.0, 0.0, 0.0, 0.0, 0.0, 0.0, 0.0, 0.0, 0.0, 0.0, 0.0, 0.0, 0.0, 0.0, 0.0, 0.0, 0.0, 0.0, 0.0, 0.0, 0.0, 0.0, 0.0, 0.0, 0.0, 0.0, 0.0, 0.0, 0.0, 0.0, 0.0, 0.0, 0.0, 0.0, 0.0, 0.0, 0.0, 0.0, 0.0, 0.0, 0.0, 0.0, 0.0, 0.0, 0.0, 0.0, 0.0, 0.0, 0.0, 0.0, 0.0, 0.0, 0.0, 0.0, 0.0, 0.0, 0.0, 0.0, 0.0, 0.0, 0.0, 0.0, 0.0, 0.0, 0.0, 0.0, 0.0, 0.0, 0.0, 0.0, 0.0, 0.0, 0.0, 0.0, 0.0, 0.0, 0.0, 0.0, 0.0, 0.0, 0.0, 0.0, 0.0, 0.0, 0.0, 0.0, 0.0, 0.0, 0.0, 0.0, 0.0, 0.0, 0.0, 0.0, 0.0, 0.0, 0.0, 0.0, 0.0, 0.0, 0.0, 0.0, 0.0, 0.0, 0.0, 0.0, 0.0, 0.0, 0.0, 0.0, 0.0, 0.0, 0.0, 0.0, 0.0, 0.0, 0.0, 0.0, 0.0, 0.0, 0.0, 0.0, 0.0, 0.0, 0.0, 0.0, 0.0, 0.0, 0.0, 0.0, 0.0, 0.0, 0.0, 0.0, 0.0, 0.0, 0.0, 0.0, 0.0, 0.0, 0.0, 0.0, 0.0, 0.0, 0.0, 0.0, 0.0, 0.0, 0.0, 0.0, 0.0, 0.0, 0.0, 0.0, 0.0, 0.0, 0.0, 0.0, 0.0, 0.0, 0.0, 0.0, 0.0, 0.0, 0.0, 0.0, 0.0, 0.0, 0.0, 0.0, 0.0, 0.0, 0.0, 0.0, 0.0, 0.0, 0.0, 0.0, 0.0, 0.0, 0.0, 0.0, 0.0, 0.0, 0.0, 0.0, 0.0, 0.0, 0.0, 0.0, 0.0, 0.0, 0.0, 0.0, 0.0, 0.0, 0.0, 0.0, 0.0, 0.0, 0.0, 0.0, 0.0, 0.0, 0.0, 0.0, 0.0, 0.0, 0.0, 0.0, 0.0, 0.0, 0.0, 0.0, 0.0, 0.0, 0.0, 0.0, 0.0, 0.0, 0.0, 0.0, 0.0, 0.0, 0.0, 0.0, 0.0, 0.0, 0.0, 0.0, 0.0, 0.0, 0.0, 0.0, 0.0, 0.0, 0.0, 0.0, 0.0, 0.0, 0.0, 0.0, 0.0, 0.0, 0.0, 0.0, 0.0, 0.0, 0.0, 0.0, 0.0, 0.0, 0.0, 0.0, 0.0, 0.0, 0.0, 0.0, 0.0, 0.0, 0.0, 0.0, 0.0, 0.0, 0.0, 0.0, 0.0, 0.0, 0.0, 0.0, 0.0, 0.0, 0.0, 0.0, 0.0, 0.0, 0.0, 0.0, 0.0, 0.0, 0.0, 0.0, 0.0, 0.0, 0.0, 0.0, 0.0, 0.0, 0.0, 0.0, 0.0, 0.0, 0.0, 0.0, 0.0, 0.0, 0.0, 0.0, 0.0, 0.0, 0.0, 0.0, 0.0, 0.0, 0.0, 0.0, 0.0, 0.0, 0.0, 0.0, 0.0, 0.0, 0.0, 0.0, 0.0, 0.0, 0.0, 0.0, 0.0, 0.0, 0.0, 0.0, 0.0, 0.0, 0.0, 0.0, 0.0, 0.0, 0.0, 0.0, 0.0, 0.0, 0.0, 0.0, 0.0, 0.0, 0.0, 0.0, 0.0, 0.0, 0.0, 0.0, 0.0, 0.0, 0.0, 0.0, 0.0, 0.0, 0.0, 0.0, 0.0, 0.0, 0.0, 0.0, 0.0, 0.0, 0.0, 0.0, 0.0, 0.0, 0.0, 0.0, 0.0, 0.0, 0.0, 0.0, 0.0, 0.0, 0.0, 0.0, 0.0, 0.0, 0.0, 0.0, 0.0, 0.0, 0.0, 0.0, 0.0, 0.0, 0.0, 0.0, 0.0, 0.0, 0.0, 0.0, 0.0, 0.0, 0.0, 0.0, 0.0, 0.0, 0.0, 0.0, 0.0, 0.0, 0.0, 0.0, 0.0, 0.0, 0.0, 0.0, 0.0, 0.0, 0.0, 0.0, 0.0, 0.0, 0.0, 0.0, 0.0, 0.0, 0.0, 0.0, 0.0, 0.0, 0.0, 0.0, 0.0, 0.0, 0.0, 0.0, 0.0, 0.0, 0.0, 0.0, 0.0, 0.0, 0.0, 0.0, 0.0, 0.0, 0.0, 0.0, 0.0, 0.0, 0.0, 0.0, 0.0, 0.0, 0.0, 0.0, 0.0, 0.0, 0.0, 0.0, 0.0, 0.0, 0.0, 0.0, 0.0, 0.0, 0.0, 0.0, 0.0, 0.0, 0.0, 0.0, 0.0, 0.0, 0.0, 0.0, 0.0, 0.0, 0.0, 0.0, 0.0, 0.0, 0.0, 0.0, 0.0, 0.0, 0.0, 0.0, 0.0, 0.0, 0.0, 0.0, 0.0, 0.0, 0.0, 0.0, 0.0, 0.0, 0.0, 0.0, 0.0, 0.0, 0.0, 0.0, 0.0, 0.0, 0.0, 0.0, 0.0, 0.0, 0.0, 0.0, 0.0, 0.0, 0.0, 0.0, 0.0, 0.0, 0.0, 0.0, 0.0, 0.0, 0.0, 0.0, 0.0, 0.0, 0.0, 0.0, 0.0, 0.0, 0.0, 0.0, 0.0, 0.0, 0.0, 0.0, 0.0, 0.0, 0.0, 0.0, 0.0, 0.0, 0.0, 0.0, 0.0, 0.0, 0.0, 0.0, 0.0, 0.0, 0.0, 0.0, 0.0, 0.0, 0.0, 0.0, 0.0, 0.0, 0.0, 0.0, 0.0, 0.0, 0.0, 0.0, 0.0, 0.0, 0.0, 0.0, 0.0, 0.0, 0.0, 0.0, 0.0, 0.0, 0.0, 0.0, 0.0, 0.0, 0.0, 0.0, 0.0, 0.0, 0.0, 0.0, 0.0, 0.0, 0.0, 0.0, 0.0, 0.0, 0.0, 0.0, 0.0, 0.0, 0.0, 0.0, 0.0, 0.0, 0.0, 0.0, 0.0, 0.0, 0.0, 0.0, 0.0, 0.0, 0.0, 0.0, 0.0, 0.0, 0.0, 0.0, 0.0, 0.0, 0.0, 0.0, 0.0, 0.0, 0.0, 0.0, 0.0, 0.0, 0.0, 0.0, 0.0, 0.0, 0.0, 0.0, 0.0, 0.0, 0.0, 0.0, 0.0, 0.0, 0.0, 0.0, 0.0, 0.0, 0.0, 0.0, 0.0, 0.0, 0.0, 0.0, 0.0])
me_okr_g.materials.append(mat_ruby)
me_okr_g.use_remesh_fix_poles = True
me_okr_g.use_remesh_preserve_attributes = False
me_okr_g.update()
me_kostka_005 = bpy.data.meshes.new('Kostka.005')
me_kostka_005.from_pydata([(-62.0, -12.1, -1.5), (-62.0, -12.1, 1.5), (-62.0, -0.1, -1.5), (-62.0, -0.1, 1.5), (0.0, -12.1, -1.5), (0.0, -12.1, 1.5), (0.0, -0.1, -1.5), (0.0, -0.1, 1.5)], [], [(0, 1, 3, 2), (2, 3, 7, 6), (6, 7, 5, 4), (4, 5, 1, 0), (2, 6, 4, 0), (7, 3, 1, 5)])
_uv = me_kostka_005.uv_layers.new(name='MapaUV')
_uv.uv.foreach_set('vector', [0.375, 0.0, 0.625, 0.0, 0.625, 0.25, 0.375, 0.25, 0.375, 0.25, 0.625, 0.25, 0.625, 0.5, 0.375, 0.5, 0.375, 0.5, 0.625, 0.5, 0.625, 0.75, 0.375, 0.75, 0.375, 0.75, 0.625, 0.75, 0.625, 1.0, 0.375, 1.0, 0.125, 0.5, 0.375, 0.5, 0.375, 0.75, 0.125, 0.75, 0.625, 0.5, 0.875, 0.5, 0.875, 0.75, 0.625, 0.75])
me_kostka_005.materials.append(mat_blat)
me_kostka_005.use_remesh_fix_poles = True
me_kostka_005.use_remesh_preserve_attributes = False
me_kostka_005.update()
me_kostka_006 = bpy.data.meshes.new('Kostka.006')
me_kostka_006.from_pydata([(-70.0, -48.0, -9.5), (-70.0, -48.0, -1.5), (-70.0, 0.0, -9.5), (-70.0, 0.0, -1.5), (-62.0, -48.0, -9.5), (-62.0, -48.0, -1.5), (-62.0, 0.0, -9.5), (-62.0, 0.0, -1.5), (-70.0, -48.0, -9.5), (-70.0, -48.0, -1.5), (-62.0, -48.0, -9.5), (-62.0, -48.0, -1.5)], [], [(0, 1, 3, 2), (2, 3, 7, 6), (6, 7, 5, 4), (2, 6, 4, 0), (7, 3, 1, 5), (10, 11, 9, 8)])
_uv = me_kostka_006.uv_layers.new(name='MapaUV')
_uv.uv.foreach_set('vector', [0.375, 0.0, 0.625, 0.0, 0.625, 0.25, 0.375, 0.25, 0.375, 0.25, 0.625, 0.25, 0.625, 0.5, 0.375, 0.5, 0.375, 0.5, 0.625, 0.5, 0.625, 0.75, 0.375, 0.75, 0.125, 0.5, 0.375, 0.5, 0.375, 0.75, 0.125, 0.75, 0.625, 0.5, 0.875, 0.5, 0.875, 0.75, 0.625, 0.75, 0.375, 0.75, 0.625, 0.75, 0.625, 1.0, 0.375, 1.0])
me_kostka_006.materials.append(mat_blat)
me_kostka_006.use_remesh_fix_poles = True
me_kostka_006.use_remesh_preserve_attributes = False
me_kostka_006.update()

# ---- objects
ob_light = bpy.data.objects.new('Light', light_light)
ob_camera = bpy.data.objects.new('Camera', cam_camera)
ob_pusty = bpy.data.objects.new('Pusty', None)
ob_blat = bpy.data.objects.new('blat', me_kostka)
ob_blat_001 = bpy.data.objects.new('blat.001', me_kostka_001)
ob_wkr_ty = bpy.data.objects.new('wkręty', me_kostka_002)
ob_blat_002 = bpy.data.objects.new('blat.002', me_kostka_004)
ob_okr_g = bpy.data.objects.new('Okrąg', me_okr_g)
ob_blat_003 = bpy.data.objects.new('blat.003', me_kostka_005)
ob_blat_004 = bpy.data.objects.new('blat.004', me_kostka_006)

# ---- transforms, parenting, visibility, modifiers, constraints
ob_light.location = (1.029, 1.005, 195.3)
ob_light.rotation_euler = (0.6083, -0.117, 1.741)
ob_light.scale = (3.724e+05, 3.724e+05, 3.724e+05)
ob_light.lock_rotations_4d = False
ob_light.empty_display_type = 'ARROWS'
ob_light.color = (0.0, 0.0, 0.0, 0.0)
ob_light.lineart.crease_threshold = 0.0
ob_camera.location = (241.7, -223.9, 178.6)
ob_camera.rotation_euler = (0.9278, -8.451e-07, 0.8429)
ob_camera.lock_rotations_4d = False
ob_camera.empty_display_type = 'ARROWS'
ob_camera.color = (0.0, 0.0, 0.0, 0.0)
ob_camera.display_type = 'WIRE'
ob_camera.lineart.crease_threshold = 0.0
ob_pusty.location = (0.0, 0.0, 0.0)
ob_blat.location = (0.0, 0.0, 0.0)
_m = ob_blat.modifiers.new('Array', 'ARRAY')
_m.count = 4
_m.relative_offset_displace = (0.0, -1.016, 0.0)
_m = ob_blat.modifiers.new('Mirror', 'MIRROR')
_m.use_axis = (True, True, False)
_m.mirror_object = ob_pusty
ob_blat_001.location = (0.0, 0.0, 0.0)
_m = ob_blat_001.modifiers.new('Mirror', 'MIRROR')
_m.use_axis = (True, True, False)
_m.mirror_object = ob_pusty
ob_wkr_ty.location = (-66.0, -2.051, -2.0)
_m = ob_wkr_ty.modifiers.new('Array', 'ARRAY')
_m.count = 4
_m.relative_offset_displace = (0.0, -1.416, 0.0)
_m = ob_wkr_ty.modifiers.new('Mirror', 'MIRROR')
_m.use_axis = (True, True, False)
_m.mirror_object = ob_pusty
ob_blat_002.location = (0.0, 0.0, 0.0)
_m = ob_blat_002.modifiers.new('Mirror', 'MIRROR')
_m.use_axis = (True, True, False)
_m.mirror_object = ob_pusty
ob_okr_g.location = (17.9, 35.0, -7.5)
ob_okr_g.rotation_euler = (-0.0, -1.571, 0.0)
_m = ob_okr_g.modifiers.new('Mirror', 'MIRROR')
_m.use_axis = (True, True, False)
_m.mirror_object = ob_pusty
ob_blat_003.location = (0.0, 30.0, -57.0)
ob_blat_003.scale = (1.0, 0.3333, 2.0)
_m = ob_blat_003.modifiers.new('Mirror', 'MIRROR')
_m.use_axis = (True, True, False)
_m.mirror_object = ob_pusty
ob_blat_004.location = (-22.0, 0.0, -46.88)
ob_blat_004.scale = (0.5, 1.0, 0.75)
_m = ob_blat_004.modifiers.new('Mirror', 'MIRROR')
_m.use_axis = (True, True, False)
_m.mirror_object = ob_pusty

# ---- collection membership
col_collection.objects.link(ob_light)
col_collection.objects.link(ob_camera)
col_collection.objects.link(ob_pusty)
col_collection.objects.link(ob_blat)
col_collection.objects.link(ob_blat_001)
col_collection.objects.link(ob_wkr_ty)
col_collection.objects.link(ob_blat_002)
col_collection.objects.link(ob_okr_g)
col_collection.objects.link(ob_blat_003)
col_collection.objects.link(ob_blat_004)

# ---- scene / render settings (as saved in the file)
scene.camera = ob_camera
scene.frame_start = 1; scene.frame_end = 250; scene.frame_set(1)
scene.render.engine = 'BLENDER_EEVEE_NEXT'
scene.cycles.use_denoising = False
scene.cycles.samples = 128
scene.cycles.sampling_pattern = 'TABULATED_SOBOL'
scene.cycles.use_adaptive_sampling = False
scene.cycles.use_light_tree = False
scene.view_settings.view_transform = 'Filmic'
scene.unit_settings.scale_length = 0.01
bpy.context.view_layer.update()
